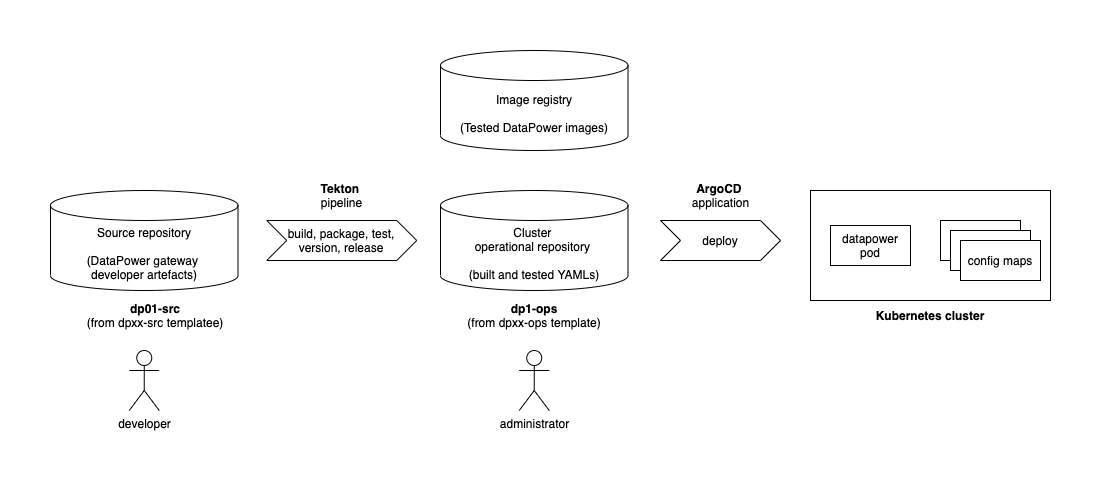

The diagram above was exported from draw.io. Its source (the exported page's mxGraphModel, read from the mxfile embedded in the PNG):
<mxGraphModel dx="1426" dy="905" grid="1" gridSize="10" guides="1" tooltips="1" connect="1" arrows="1" fold="1" page="1" pageScale="1" pageWidth="827" pageHeight="1169" math="0" shadow="0">
  <root>
    <mxCell id="0" />
    <mxCell id="1" parent="0" />
    <mxCell id="j-wncY47qk9I945-Ejjs-1" value="Source repository&lt;br&gt;&lt;br&gt;(DataPower gateway &lt;br&gt;developer artefacts)" style="shape=cylinder3;whiteSpace=wrap;html=1;boundedLbl=1;backgroundOutline=1;size=15;" parent="1" vertex="1">
      <mxGeometry x="190" y="220" width="187.5" height="100" as="geometry" />
    </mxCell>
    <mxCell id="j-wncY47qk9I945-Ejjs-2" value="Cluster &lt;br&gt;operational repository&amp;nbsp;&lt;br&gt;&lt;br&gt;(built and tested YAMLs)" style="shape=cylinder3;whiteSpace=wrap;html=1;boundedLbl=1;backgroundOutline=1;size=15;" parent="1" vertex="1">
      <mxGeometry x="580" y="220" width="187.5" height="100" as="geometry" />
    </mxCell>
    <mxCell id="j-wncY47qk9I945-Ejjs-3" value="build, package, test, version, release" style="shape=step;perimeter=stepPerimeter;whiteSpace=wrap;html=1;fixedSize=1;" parent="1" vertex="1">
      <mxGeometry x="406.25" y="250" width="150" height="40" as="geometry" />
    </mxCell>
    <mxCell id="j-wncY47qk9I945-Ejjs-4" value="deploy" style="shape=step;perimeter=stepPerimeter;whiteSpace=wrap;html=1;fixedSize=1;" parent="1" vertex="1">
      <mxGeometry x="800" y="250" width="120" height="40" as="geometry" />
    </mxCell>
    <mxCell id="j-wncY47qk9I945-Ejjs-5" value="&lt;b&gt;dp01-src&lt;/b&gt;&lt;br&gt;(from dpxx-src templatee)" style="text;html=1;strokeColor=none;fillColor=none;align=center;verticalAlign=middle;whiteSpace=wrap;rounded=0;" parent="1" vertex="1">
      <mxGeometry x="207" y="330" width="176" height="30" as="geometry" />
    </mxCell>
    <mxCell id="j-wncY47qk9I945-Ejjs-6" value="&lt;b&gt;dp1-ops&lt;/b&gt;&lt;br&gt;(from dpxx-ops template)" style="text;html=1;strokeColor=none;fillColor=none;align=center;verticalAlign=middle;whiteSpace=wrap;rounded=0;" parent="1" vertex="1">
      <mxGeometry x="585" y="330" width="177.5" height="30" as="geometry" />
    </mxCell>
    <mxCell id="6FtCYPQx9fpVWrgTbt3w-2" value="" style="rounded=0;whiteSpace=wrap;html=1;" parent="1" vertex="1">
      <mxGeometry x="950" y="220" width="240" height="110" as="geometry" />
    </mxCell>
    <mxCell id="6FtCYPQx9fpVWrgTbt3w-3" value="Kubernetes cluster" style="text;html=1;strokeColor=none;fillColor=none;align=center;verticalAlign=middle;whiteSpace=wrap;rounded=0;fontStyle=1" parent="1" vertex="1">
      <mxGeometry x="980" y="330" width="180" height="30" as="geometry" />
    </mxCell>
    <mxCell id="6FtCYPQx9fpVWrgTbt3w-5" value="config map" style="rounded=0;whiteSpace=wrap;html=1;" parent="1" vertex="1">
      <mxGeometry x="1080" y="250" width="80" height="40" as="geometry" />
    </mxCell>
    <mxCell id="6FtCYPQx9fpVWrgTbt3w-6" value="datapower&lt;br&gt;pod" style="rounded=0;whiteSpace=wrap;html=1;" parent="1" vertex="1">
      <mxGeometry x="970" y="255" width="80" height="40" as="geometry" />
    </mxCell>
    <mxCell id="6FtCYPQx9fpVWrgTbt3w-8" value="config map" style="rounded=0;whiteSpace=wrap;html=1;" parent="1" vertex="1">
      <mxGeometry x="1090" y="260" width="80" height="40" as="geometry" />
    </mxCell>
    <mxCell id="6FtCYPQx9fpVWrgTbt3w-9" value="config maps" style="rounded=0;whiteSpace=wrap;html=1;" parent="1" vertex="1">
      <mxGeometry x="1100" y="270" width="80" height="40" as="geometry" />
    </mxCell>
    <mxCell id="6FtCYPQx9fpVWrgTbt3w-10" value="&lt;b&gt;Tekton&lt;/b&gt; &lt;br&gt;pipeline" style="text;html=1;strokeColor=none;fillColor=none;align=center;verticalAlign=middle;whiteSpace=wrap;rounded=0;" parent="1" vertex="1">
      <mxGeometry x="418.75" y="210" width="125" height="30" as="geometry" />
    </mxCell>
    <mxCell id="6FtCYPQx9fpVWrgTbt3w-11" value="&lt;b&gt;ArgoCD&lt;/b&gt; &lt;br&gt;application" style="text;html=1;strokeColor=none;fillColor=none;align=center;verticalAlign=middle;whiteSpace=wrap;rounded=0;" parent="1" vertex="1">
      <mxGeometry x="797.5" y="210" width="125" height="30" as="geometry" />
    </mxCell>
    <mxCell id="-faAT9Uqb-eq2LBU9O2p-1" value="Image registry&lt;br&gt;&lt;br&gt;(Tested&amp;nbsp;DataPower images)" style="shape=cylinder3;whiteSpace=wrap;html=1;boundedLbl=1;backgroundOutline=1;size=15;" parent="1" vertex="1">
      <mxGeometry x="580" y="80" width="187.5" height="100" as="geometry" />
    </mxCell>
    <mxCell id="CNEnKY-MuUW3pNFNHH6E-1" value="developer" style="shape=umlActor;verticalLabelPosition=bottom;verticalAlign=top;html=1;outlineConnect=0;" vertex="1" parent="1">
      <mxGeometry x="268.75" y="380" width="30" height="60" as="geometry" />
    </mxCell>
    <mxCell id="CNEnKY-MuUW3pNFNHH6E-2" value="administrator" style="shape=umlActor;verticalLabelPosition=bottom;verticalAlign=top;html=1;outlineConnect=0;" vertex="1" parent="1">
      <mxGeometry x="658.75" y="380" width="30" height="60" as="geometry" />
    </mxCell>
  </root>
</mxGraphModel>